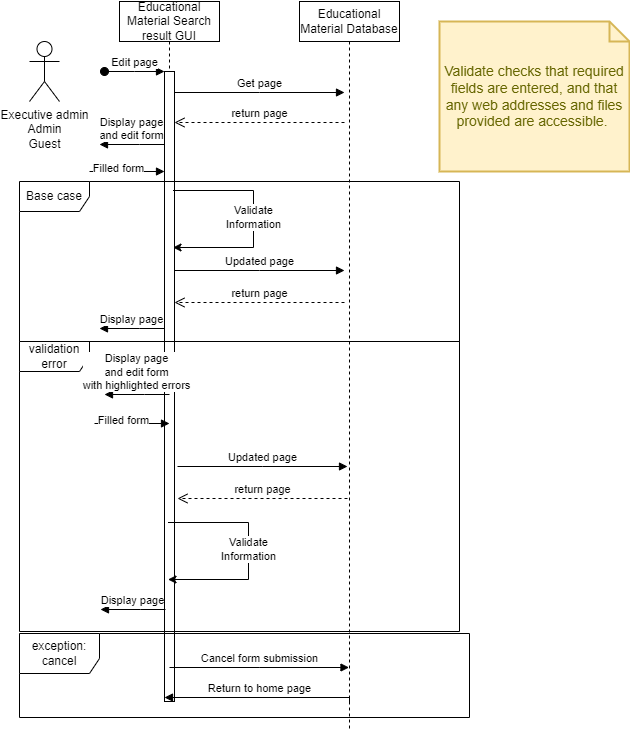

The diagram above was exported from draw.io. Its source (the exported page's mxGraphModel, read from the mxfile embedded in the PNG):
<mxGraphModel dx="1014" dy="712" grid="1" gridSize="10" guides="1" tooltips="1" connect="1" arrows="1" fold="1" page="1" pageScale="1" pageWidth="850" pageHeight="1100" math="0" shadow="0">
  <root>
    <mxCell id="0" />
    <mxCell id="1" parent="0" />
    <mxCell id="aM9ryv3xv72pqoxQDRHE-1" value="Educational&lt;br&gt;Material Search result GUI" style="shape=umlLifeline;perimeter=lifelinePerimeter;whiteSpace=wrap;html=1;container=0;dropTarget=0;collapsible=0;recursiveResize=0;outlineConnect=0;portConstraint=eastwest;newEdgeStyle={&quot;edgeStyle&quot;:&quot;elbowEdgeStyle&quot;,&quot;elbow&quot;:&quot;vertical&quot;,&quot;curved&quot;:0,&quot;rounded&quot;:0};" parent="1" vertex="1">
      <mxGeometry x="170" y="40" width="100" height="700" as="geometry" />
    </mxCell>
    <mxCell id="aM9ryv3xv72pqoxQDRHE-2" value="" style="html=1;points=[];perimeter=orthogonalPerimeter;outlineConnect=0;targetShapes=umlLifeline;portConstraint=eastwest;newEdgeStyle={&quot;edgeStyle&quot;:&quot;elbowEdgeStyle&quot;,&quot;elbow&quot;:&quot;vertical&quot;,&quot;curved&quot;:0,&quot;rounded&quot;:0};" parent="aM9ryv3xv72pqoxQDRHE-1" vertex="1">
      <mxGeometry x="45" y="70" width="10" height="630" as="geometry" />
    </mxCell>
    <mxCell id="aM9ryv3xv72pqoxQDRHE-3" value="Edit page" style="html=1;verticalAlign=bottom;startArrow=oval;endArrow=block;startSize=8;edgeStyle=elbowEdgeStyle;elbow=vertical;curved=0;rounded=0;" parent="aM9ryv3xv72pqoxQDRHE-1" target="aM9ryv3xv72pqoxQDRHE-2" edge="1">
      <mxGeometry relative="1" as="geometry">
        <mxPoint x="-15" y="70" as="sourcePoint" />
      </mxGeometry>
    </mxCell>
    <mxCell id="aM9ryv3xv72pqoxQDRHE-5" value="Educational Material Database" style="shape=umlLifeline;perimeter=lifelinePerimeter;whiteSpace=wrap;html=1;container=0;dropTarget=0;collapsible=0;recursiveResize=0;outlineConnect=0;portConstraint=eastwest;newEdgeStyle={&quot;edgeStyle&quot;:&quot;elbowEdgeStyle&quot;,&quot;elbow&quot;:&quot;vertical&quot;,&quot;curved&quot;:0,&quot;rounded&quot;:0};" parent="1" vertex="1">
      <mxGeometry x="350" y="40" width="100" height="730" as="geometry" />
    </mxCell>
    <mxCell id="aM9ryv3xv72pqoxQDRHE-7" value="Get page" style="html=1;verticalAlign=bottom;endArrow=block;edgeStyle=elbowEdgeStyle;elbow=vertical;curved=0;rounded=0;" parent="1" edge="1">
      <mxGeometry relative="1" as="geometry">
        <mxPoint x="225" y="131" as="sourcePoint" />
        <Array as="points">
          <mxPoint x="310" y="131" />
        </Array>
        <mxPoint x="395" y="131" as="targetPoint" />
      </mxGeometry>
    </mxCell>
    <mxCell id="aM9ryv3xv72pqoxQDRHE-8" value="return page" style="html=1;verticalAlign=bottom;endArrow=open;dashed=1;endSize=8;edgeStyle=elbowEdgeStyle;elbow=vertical;curved=0;rounded=0;" parent="1" edge="1">
      <mxGeometry relative="1" as="geometry">
        <mxPoint x="225" y="161" as="targetPoint" />
        <Array as="points">
          <mxPoint x="320" y="161" />
        </Array>
        <mxPoint x="395" y="161" as="sourcePoint" />
      </mxGeometry>
    </mxCell>
    <mxCell id="o5NH0_IozMVpEEgN0WC1-1" value="Executive admin&lt;br&gt;Admin&lt;br&gt;Guest" style="shape=umlActor;verticalLabelPosition=bottom;verticalAlign=top;html=1;outlineConnect=0;" parent="1" vertex="1">
      <mxGeometry x="80" y="80" width="30" height="60" as="geometry" />
    </mxCell>
    <mxCell id="o5NH0_IozMVpEEgN0WC1-5" value="Display page&lt;br&gt;and edit form" style="html=1;verticalAlign=bottom;endArrow=block;edgeStyle=elbowEdgeStyle;elbow=horizontal;curved=0;rounded=0;" parent="1" edge="1">
      <mxGeometry relative="1" as="geometry">
        <mxPoint x="215" y="183" as="sourcePoint" />
        <Array as="points">
          <mxPoint x="190" y="183" />
        </Array>
        <mxPoint x="150" y="183" as="targetPoint" />
      </mxGeometry>
    </mxCell>
    <mxCell id="o5NH0_IozMVpEEgN0WC1-6" value="" style="html=1;verticalAlign=bottom;endArrow=block;edgeStyle=elbowEdgeStyle;elbow=vertical;curved=0;rounded=0;" parent="1" target="aM9ryv3xv72pqoxQDRHE-2" edge="1">
      <mxGeometry relative="1" as="geometry">
        <mxPoint x="140" y="210" as="sourcePoint" />
        <Array as="points" />
        <mxPoint x="200" y="210" as="targetPoint" />
      </mxGeometry>
    </mxCell>
    <mxCell id="o5NH0_IozMVpEEgN0WC1-22" value="Filled form" style="edgeLabel;html=1;align=center;verticalAlign=middle;resizable=0;points=[];" parent="o5NH0_IozMVpEEgN0WC1-6" vertex="1" connectable="0">
      <mxGeometry x="-0.2587" y="4" relative="1" as="geometry">
        <mxPoint as="offset" />
      </mxGeometry>
    </mxCell>
    <mxCell id="o5NH0_IozMVpEEgN0WC1-9" value="" style="endArrow=classic;html=1;rounded=0;" parent="1" edge="1">
      <mxGeometry width="50" height="50" relative="1" as="geometry">
        <mxPoint x="223.5" y="229" as="sourcePoint" />
        <mxPoint x="223.5" y="286" as="targetPoint" />
        <Array as="points">
          <mxPoint x="304" y="229" />
          <mxPoint x="304" y="286" />
        </Array>
      </mxGeometry>
    </mxCell>
    <mxCell id="o5NH0_IozMVpEEgN0WC1-10" value="Validate&lt;br&gt;Information" style="edgeLabel;html=1;align=center;verticalAlign=middle;resizable=0;points=[];" parent="o5NH0_IozMVpEEgN0WC1-9" vertex="1" connectable="0">
      <mxGeometry x="-0.0193" y="-1" relative="1" as="geometry">
        <mxPoint as="offset" />
      </mxGeometry>
    </mxCell>
    <mxCell id="o5NH0_IozMVpEEgN0WC1-11" value="Validate checks that required fields are entered, and that any web addresses and files provided are accessible.&amp;nbsp;" style="shape=note;strokeWidth=2;fontSize=14;size=20;whiteSpace=wrap;html=1;fillColor=#fff2cc;strokeColor=#d6b656;fontColor=#666600;" parent="1" vertex="1">
      <mxGeometry x="490" y="60" width="190" height="150" as="geometry" />
    </mxCell>
    <mxCell id="o5NH0_IozMVpEEgN0WC1-13" value="Updated page" style="html=1;verticalAlign=bottom;endArrow=block;edgeStyle=elbowEdgeStyle;elbow=vertical;curved=0;rounded=0;" parent="1" edge="1">
      <mxGeometry relative="1" as="geometry">
        <mxPoint x="225" y="309" as="sourcePoint" />
        <Array as="points">
          <mxPoint x="310" y="309" />
        </Array>
        <mxPoint x="395" y="309" as="targetPoint" />
      </mxGeometry>
    </mxCell>
    <mxCell id="o5NH0_IozMVpEEgN0WC1-14" value="return page" style="html=1;verticalAlign=bottom;endArrow=open;dashed=1;endSize=8;edgeStyle=elbowEdgeStyle;elbow=vertical;curved=0;rounded=0;" parent="1" edge="1">
      <mxGeometry relative="1" as="geometry">
        <mxPoint x="225" y="341" as="targetPoint" />
        <Array as="points">
          <mxPoint x="320" y="341" />
        </Array>
        <mxPoint x="395" y="341" as="sourcePoint" />
      </mxGeometry>
    </mxCell>
    <mxCell id="o5NH0_IozMVpEEgN0WC1-15" value="Display page" style="html=1;verticalAlign=bottom;endArrow=block;edgeStyle=elbowEdgeStyle;elbow=horizontal;curved=0;rounded=0;" parent="1" edge="1">
      <mxGeometry relative="1" as="geometry">
        <mxPoint x="215" y="367" as="sourcePoint" />
        <Array as="points">
          <mxPoint x="190" y="367" />
        </Array>
        <mxPoint x="150" y="367" as="targetPoint" />
      </mxGeometry>
    </mxCell>
    <mxCell id="o5NH0_IozMVpEEgN0WC1-16" value="validation error" style="shape=umlFrame;whiteSpace=wrap;html=1;pointerEvents=0;width=70;height=30;" parent="1" vertex="1">
      <mxGeometry x="70" y="380" width="440" height="290" as="geometry" />
    </mxCell>
    <mxCell id="o5NH0_IozMVpEEgN0WC1-18" value="Base case" style="shape=umlFrame;whiteSpace=wrap;html=1;pointerEvents=0;width=70;height=30;" parent="1" vertex="1">
      <mxGeometry x="70" y="220" width="440" height="160" as="geometry" />
    </mxCell>
    <mxCell id="o5NH0_IozMVpEEgN0WC1-20" value="Display page&lt;br&gt;and edit form &lt;br&gt;with highlighted errors" style="html=1;verticalAlign=bottom;endArrow=block;edgeStyle=elbowEdgeStyle;elbow=horizontal;curved=0;rounded=0;" parent="1" edge="1">
      <mxGeometry relative="1" as="geometry">
        <mxPoint x="220" y="433" as="sourcePoint" />
        <Array as="points">
          <mxPoint x="195" y="433" />
        </Array>
        <mxPoint x="155" y="433" as="targetPoint" />
      </mxGeometry>
    </mxCell>
    <mxCell id="o5NH0_IozMVpEEgN0WC1-23" value="" style="html=1;verticalAlign=bottom;endArrow=block;edgeStyle=elbowEdgeStyle;elbow=vertical;curved=0;rounded=0;" parent="1" edge="1">
      <mxGeometry relative="1" as="geometry">
        <mxPoint x="145" y="462" as="sourcePoint" />
        <Array as="points" />
        <mxPoint x="220" y="462" as="targetPoint" />
      </mxGeometry>
    </mxCell>
    <mxCell id="o5NH0_IozMVpEEgN0WC1-24" value="Filled form" style="edgeLabel;html=1;align=center;verticalAlign=middle;resizable=0;points=[];" parent="o5NH0_IozMVpEEgN0WC1-23" vertex="1" connectable="0">
      <mxGeometry x="-0.2587" y="4" relative="1" as="geometry">
        <mxPoint as="offset" />
      </mxGeometry>
    </mxCell>
    <mxCell id="o5NH0_IozMVpEEgN0WC1-25" value="" style="endArrow=classic;html=1;rounded=0;" parent="1" edge="1">
      <mxGeometry width="50" height="50" relative="1" as="geometry">
        <mxPoint x="218.5" y="561" as="sourcePoint" />
        <mxPoint x="218.5" y="618" as="targetPoint" />
        <Array as="points">
          <mxPoint x="299" y="561" />
          <mxPoint x="299" y="618" />
        </Array>
      </mxGeometry>
    </mxCell>
    <mxCell id="o5NH0_IozMVpEEgN0WC1-26" value="Validate&lt;br&gt;Information" style="edgeLabel;html=1;align=center;verticalAlign=middle;resizable=0;points=[];" parent="o5NH0_IozMVpEEgN0WC1-25" vertex="1" connectable="0">
      <mxGeometry x="-0.0193" y="-1" relative="1" as="geometry">
        <mxPoint as="offset" />
      </mxGeometry>
    </mxCell>
    <mxCell id="o5NH0_IozMVpEEgN0WC1-27" value="Updated page" style="html=1;verticalAlign=bottom;endArrow=block;edgeStyle=elbowEdgeStyle;elbow=vertical;curved=0;rounded=0;" parent="1" edge="1">
      <mxGeometry relative="1" as="geometry">
        <mxPoint x="228" y="505" as="sourcePoint" />
        <Array as="points">
          <mxPoint x="313" y="505" />
        </Array>
        <mxPoint x="398" y="505" as="targetPoint" />
      </mxGeometry>
    </mxCell>
    <mxCell id="o5NH0_IozMVpEEgN0WC1-28" value="return page" style="html=1;verticalAlign=bottom;endArrow=open;dashed=1;endSize=8;edgeStyle=elbowEdgeStyle;elbow=vertical;curved=0;rounded=0;" parent="1" edge="1">
      <mxGeometry relative="1" as="geometry">
        <mxPoint x="228" y="537" as="targetPoint" />
        <Array as="points">
          <mxPoint x="323" y="537" />
        </Array>
        <mxPoint x="398" y="537" as="sourcePoint" />
      </mxGeometry>
    </mxCell>
    <mxCell id="o5NH0_IozMVpEEgN0WC1-29" value="Display page" style="html=1;verticalAlign=bottom;endArrow=block;edgeStyle=elbowEdgeStyle;elbow=horizontal;curved=0;rounded=0;" parent="1" edge="1">
      <mxGeometry relative="1" as="geometry">
        <mxPoint x="216" y="648" as="sourcePoint" />
        <Array as="points">
          <mxPoint x="191" y="648" />
        </Array>
        <mxPoint x="151" y="648" as="targetPoint" />
      </mxGeometry>
    </mxCell>
    <mxCell id="o5NH0_IozMVpEEgN0WC1-31" value="exception: cancel" style="shape=umlFrame;whiteSpace=wrap;html=1;pointerEvents=0;width=80;height=40;" parent="1" vertex="1">
      <mxGeometry x="70" y="672" width="450" height="84" as="geometry" />
    </mxCell>
    <mxCell id="o5NH0_IozMVpEEgN0WC1-32" value="Cancel form submission" style="html=1;verticalAlign=bottom;endArrow=block;edgeStyle=elbowEdgeStyle;elbow=vertical;curved=0;rounded=0;" parent="1" edge="1">
      <mxGeometry relative="1" as="geometry">
        <mxPoint x="220" y="706" as="sourcePoint" />
        <Array as="points" />
        <mxPoint x="399.5" y="706" as="targetPoint" />
      </mxGeometry>
    </mxCell>
    <mxCell id="o5NH0_IozMVpEEgN0WC1-33" value="Return to home page" style="html=1;verticalAlign=bottom;endArrow=block;edgeStyle=elbowEdgeStyle;elbow=vertical;curved=0;rounded=0;" parent="1" edge="1">
      <mxGeometry relative="1" as="geometry">
        <mxPoint x="400" y="742" as="sourcePoint" />
        <Array as="points">
          <mxPoint x="285" y="736" />
        </Array>
        <mxPoint x="215" y="736" as="targetPoint" />
      </mxGeometry>
    </mxCell>
  </root>
</mxGraphModel>